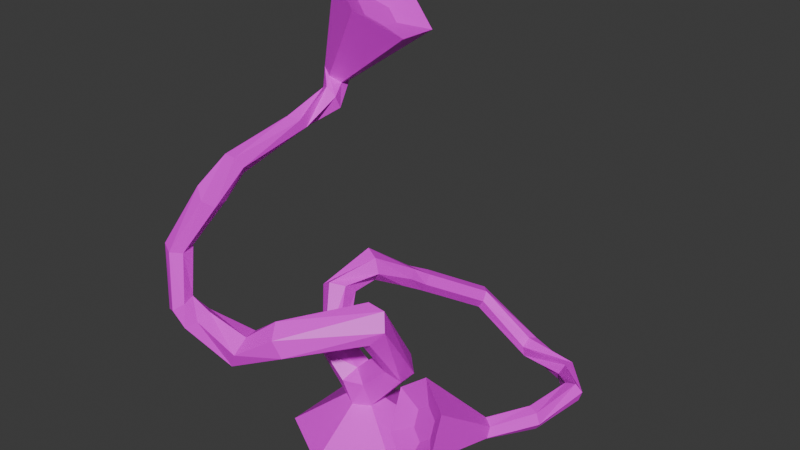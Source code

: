 # Source: helixia.blend  (saved by Blender 4.4.32; exported with 4.5.12 LTS)
import bpy
from mathutils import Matrix  # noqa: F401  (used for matrix-valued properties, if any)

bpy.ops.wm.read_factory_settings(use_empty=True)
scene = bpy.context.scene
scene.name = 'Scene'

# ---- collections
col_collection = bpy.data.collections.new('Collection'); scene.collection.children.link(col_collection)

# ---- images (referenced by path relative to the original .blend; pixels are not part of the script)
import os
ASSET_DIR = os.environ.get("B2B_ASSET_DIR", "")  # directory of the original .blend (textures are referenced by path, not embedded)
HERE = os.path.dirname(os.path.abspath(__file__))  # packed textures are extracted next to this script under _unpacked/

def load_image(name, relpath, width, height, colorspace="sRGB"):
    """Load a texture the original file referenced (path relative to the .blend, or extracted next to this script)."""
    p = next((c for c in (os.path.join(HERE, relpath), os.path.join(ASSET_DIR, relpath)) if relpath and os.path.exists(c)), "")
    if p:
        img = bpy.data.images.load(p, check_existing=True)
        img.name = name
    else:  # same state as the original file: an image datablock whose file is absent (Cycles renders it pink)
        img = bpy.data.images.new(name, width, height)
        img.source = "FILE"
        img.filepath = "//" + (relpath or name)
    img.colorspace_settings.name = colorspace
    return img
img_helixia_4_png = load_image('helixia_4.PNG', 'helixia_4.PNG', 1024, 1024, 'sRGB')

# ---- materials (node trees are filled in below, after node groups)
mat_material = bpy.data.materials.new('Material')

# ---- material node trees
mat_material.use_nodes = True; mat_material.node_tree.nodes.clear()
_N = mat_material.node_tree.nodes; _L = mat_material.node_tree.links
n0 = _N.new('ShaderNodeBsdfPrincipled'); n0.name = 'Principled BSDF'; n0.location = (10, 300)
n1 = _N.new('ShaderNodeOutputMaterial'); n1.name = 'Material Output'; n1.location = (300, 300)
n2 = _N.new('ShaderNodeTexImage'); n2.name = 'Image Texture'; n2.location = (-280, 280)
n2.image = img_helixia_4_png
_L.new(n0.outputs[0], n1.inputs[0])
_L.new(n2.outputs[0], n0.inputs[0])
n1.is_active_output = True

# ---- world
world_world = bpy.data.worlds.new('World'); scene.world = world_world
world_world.use_nodes = True; world_world.node_tree.nodes.clear()
_N = world_world.node_tree.nodes; _L = world_world.node_tree.links
n0 = _N.new('ShaderNodeOutputWorld'); n0.name = 'World Output'; n0.location = (300, 300)
n1 = _N.new('ShaderNodeBackground'); n1.name = 'Background'; n1.location = (10, 300)
n1.inputs[0].default_value = (0.05088, 0.05088, 0.05088, 1.0)
_L.new(n1.outputs[0], n0.inputs[0])
n0.is_active_output = True
world_world.color = (0.05088, 0.05088, 0.05088)
world_world.sun_shadow_jitter_overblur = 0.0

# ---- meshes
me_cylinder = bpy.data.meshes.new('Cylinder')
me_cylinder.from_pydata([(-0.1246, 0.6258, 0.5558), (0.5875, 0.2212, 0.2136), (-0.0818, 0.583, 0.5602), (0.6339, 0.2153, 0.2523), (-0.04806, 0.5788, 0.6104), (0.6831, 0.1837, 0.2361), (-0.05717, 0.6174, 0.6564), (0.6861, 0.1581, 0.1812), (-0.1, 0.6602, 0.652), (0.6397, 0.164, 0.1424), (-0.1337, 0.6644, 0.6017), (0.5904, 0.1955, 0.1586), (0.03195, 0.9541, 0.3581), (0.3738, 1.028, 0.09701), (0.6418, 0.8996, 0.119), (0.7915, 0.6746, 0.241), (0.7405, 0.4236, 0.2314), (0.7723, 0.4042, 0.2826), (0.8088, 0.6788, 0.2925), (0.6479, 0.8799, 0.1705), (0.3644, 0.9699, 0.121), (0.07479, 0.9113, 0.3625), (0.8279, 0.3809, 0.2755), (0.8672, 0.6857, 0.3074), (0.666, 0.9146, 0.217), (0.3567, 0.9639, 0.1809), (0.1085, 0.9071, 0.4128), (0.8518, 0.3771, 0.2174), (0.9082, 0.6884, 0.2712), (0.6781, 0.969, 0.2117), (0.3584, 1.016, 0.2168), (0.09942, 0.9458, 0.4587), (0.8198, 0.3963, 0.166), (0.8917, 0.6838, 0.2163), (0.6721, 0.9889, 0.16), (0.3684, 1.078, 0.1931), (0.05657, 0.9885, 0.4544), (0.7642, 0.4197, 0.1731), (0.8333, 0.6768, 0.2013), (0.654, 0.9542, 0.1136), (0.3762, 1.085, 0.1332), (0.02284, 0.9927, 0.4041), (0.4568, -0.05188, 0.5597), (0.2776, -0.02906, 0.4099), (0.6473, -0.1738, 0.497), (0.6586, -0.2728, 0.2846), (0.4795, -0.25, 0.1348), (0.289, -0.1281, 0.1974), (0.4863, -0.06566, 0.4119), (0.4147, -0.05655, 0.3521), (0.5623, -0.1143, 0.3869), (0.5669, -0.1539, 0.3021), (0.4953, -0.1448, 0.2423), (0.4192, -0.09611, 0.2673), (0.05262, 0.1453, 0.3385), (0.2002, 0.1453, 0.4861), (0.07329, 0.07718, 0.1957), (0.2641, 0.09316, 0.4222), (0.07329, -0.02412, 0.1957), (0.2641, -0.01118, 0.4222), (0.05262, -0.06335, 0.3385), (0.2002, -0.06335, 0.4861), (-0.01128, -0.01118, 0.4024), (0.1363, -0.01118, 0.55), (-0.01128, 0.09316, 0.4024), (0.1363, 0.09316, 0.55), (-0.06655, 0.08983, 0.3293), (-0.1928, 0.08983, 0.4556), (-0.03127, 0.07754, 0.384), (-0.1382, 0.04519, 0.5103), (-0.03127, -0.01175, 0.384), (-0.1382, -0.0441, 0.5103), (-0.06655, -0.08875, 0.3293), (-0.1928, -0.08875, 0.4556), (-0.1022, -0.02412, 0.1957), (-0.2475, -0.0441, 0.4009), (-0.1022, 0.07718, 0.1957), (-0.2475, 0.04519, 0.4009), (0.3126, -0.1898, 0.8222), (0.2692, -0.1422, 0.9043), (0.2522, -0.2321, 0.7484), (0.1483, -0.2268, 0.7567), (0.1049, -0.1792, 0.8388), (0.1653, -0.1369, 0.9126), (-0.03598, -0.5383, 0.7055), (-0.0773, -0.5575, 0.7993), (-0.04253, -0.4428, 0.664), (-0.0904, -0.3664, 0.7165), (-0.1317, -0.3855, 0.8104), (-0.1252, -0.481, 0.8518), (-0.2166, 0.1894, 0.6805), (-0.2868, 0.2167, 0.6325), (-0.2259, 0.1228, 0.7392), (-0.3053, 0.08349, 0.75), (-0.3755, 0.1108, 0.702), (-0.3662, 0.1774, 0.6432), (-0.1903, 0.3142, 0.7073), (-0.2698, 0.35, 0.7262), (-0.1375, 0.2853, 0.7732), (-0.1643, 0.2923, 0.8581), (-0.2439, 0.3281, 0.877), (-0.2966, 0.357, 0.8111), (-0.1118, 0.4571, 0.6345), (-0.1682, 0.4837, 0.6237), (-0.07445, 0.4798, 0.6802), (-0.09342, 0.529, 0.7151), (-0.1498, 0.5556, 0.7043), (-0.1871, 0.5329, 0.6586), (-0.323, -0.6038, 0.5729), (-0.2782, -0.6229, 0.6651), (-0.3588, -0.5082, 0.5511), (-0.3498, -0.4318, 0.6215), (-0.305, -0.4509, 0.7138), (-0.2692, -0.5465, 0.7356), (-0.5659, -0.6784, 0.7322), (-0.5029, -0.6479, 0.7787), (-0.6257, -0.6267, 0.7034), (-0.6224, -0.5446, 0.7211), (-0.5594, -0.5141, 0.7676), (-0.4996, -0.5658, 0.7964), (-0.002359, 0.4238, 8.713e-05), (-0.01444, 0.1278, 0.1957), (0.3434, 0.2242, 8.71e-05), (0.07329, 0.07718, 0.1957), (0.3434, -0.1751, 8.712e-05), (0.07329, -0.02412, 0.1957), (-0.002359, -0.3747, 8.719e-05), (-0.01444, -0.07477, 0.1957), (-0.3481, -0.1751, 8.725e-05), (-0.1022, -0.02412, 0.1957), (-0.3481, 0.2242, 8.721e-05), (-0.1022, 0.07718, 0.1957), (-0.6385, -0.5715, 0.8533), (-0.4273, 0.3754, 1.813), (-0.5791, -0.6001, 0.8776), (-0.3713, 0.3453, 1.783), (-0.5651, -0.6679, 0.8654), (-0.3611, 0.276, 1.79), (-0.6106, -0.7071, 0.8289), (-0.407, 0.2368, 1.826), (-0.67, -0.6786, 0.8046), (-0.4631, 0.2669, 1.856), (-0.684, -0.6107, 0.8168), (-0.4733, 0.3362, 1.849), (-0.6687, -0.5166, 1.149), (-0.5027, -0.4145, 1.432), (-0.4719, -0.3635, 1.51), (-0.4768, 0.02804, 1.612), (-0.3725, 0.2494, 1.662), (-0.3142, 0.2134, 1.688), (-0.4176, 0.04582, 1.6), (-0.4077, -0.3664, 1.508), (-0.459, -0.4404, 1.378), (-0.6075, -0.5452, 1.129), (-0.3182, 0.1835, 1.751), (-0.3615, 0.01972, 1.633), (-0.3694, -0.3981, 1.557), (-0.464, -0.5081, 1.36), (-0.6047, -0.613, 1.111), (-0.3805, 0.1894, 1.789), (-0.3644, -0.02392, 1.679), (-0.3954, -0.427, 1.609), (-0.5129, -0.5501, 1.396), (-0.663, -0.6522, 1.112), (-0.439, 0.2258, 1.763), (-0.4261, -0.04372, 1.694), (-0.4599, -0.4241, 1.612), (-0.5593, -0.5247, 1.453), (-0.7242, -0.6237, 1.132), (-0.435, 0.2557, 1.699), (-0.4823, -0.01773, 1.661), (-0.4982, -0.3924, 1.562), (-0.5544, -0.457, 1.471), (-0.727, -0.5558, 1.15), (0.009513, 0.5296, 2.076), (-0.2073, 0.646, 2.191), (0.0489, 0.2618, 2.1), (-0.1286, 0.1102, 2.239), (-0.3454, 0.2265, 2.355), (-0.3848, 0.4944, 2.331), (-0.1305, 0.4289, 2.106), (-0.2171, 0.4754, 2.153), (-0.1148, 0.322, 2.116), (-0.1857, 0.2615, 2.172), (-0.2723, 0.3079, 2.218), (-0.288, 0.4149, 2.208)], [], [(16, 1, 3, 17), (17, 3, 5, 22), (22, 5, 7, 27), (27, 7, 9, 32), (5, 3, 42, 44), (32, 9, 11, 37), (37, 11, 1, 16), (107, 106, 8, 10), (10, 41, 12, 0), (41, 40, 13, 12), (40, 39, 14, 13), (39, 38, 15, 14), (38, 37, 16, 15), (8, 36, 41, 10), (36, 35, 40, 41), (35, 34, 39, 40), (34, 33, 38, 39), (33, 32, 37, 38), (6, 31, 36, 8), (31, 30, 35, 36), (30, 29, 34, 35), (29, 28, 33, 34), (28, 27, 32, 33), (4, 26, 31, 6), (26, 25, 30, 31), (25, 24, 29, 30), (24, 23, 28, 29), (23, 22, 27, 28), (2, 21, 26, 4), (21, 20, 25, 26), (20, 19, 24, 25), (19, 18, 23, 24), (18, 17, 22, 23), (0, 12, 21, 2), (12, 13, 20, 21), (13, 14, 19, 20), (14, 15, 18, 19), (15, 16, 17, 18), (47, 46, 52, 53), (11, 9, 46, 47), (3, 1, 43, 42), (7, 5, 44, 45), (1, 11, 47, 43), (9, 7, 45, 46), (48, 49, 53, 52, 51, 50), (45, 44, 50, 51), (42, 43, 49, 48), (43, 47, 53, 49), (46, 45, 51, 52), (44, 42, 48, 50), (54, 55, 57, 56), (56, 57, 59, 58), (58, 59, 61, 60), (60, 61, 63, 62), (63, 61, 81, 82), (62, 63, 65, 64), (64, 65, 55, 54), (59, 57, 78, 80), (66, 67, 69, 68), (68, 69, 71, 70), (70, 71, 73, 72), (72, 73, 75, 74), (73, 71, 92, 93), (74, 75, 77, 76), (76, 77, 67, 66), (83, 82, 88, 89), (64, 68, 70, 62), (64, 54, 66, 68), (60, 62, 70, 72), (65, 63, 82, 83), (57, 55, 79, 78), (61, 59, 80, 81), (55, 65, 83, 79), (85, 89, 113, 109), (81, 80, 86, 87), (78, 79, 85, 84), (79, 83, 89, 85), (82, 81, 87, 88), (80, 78, 84, 86), (95, 94, 100, 101), (67, 77, 95, 91), (75, 73, 93, 94), (71, 69, 90, 92), (77, 75, 94, 95), (69, 67, 91, 90), (97, 101, 107, 103), (93, 92, 98, 99), (90, 91, 97, 96), (91, 95, 101, 97), (94, 93, 99, 100), (92, 90, 96, 98), (103, 107, 10, 0), (100, 99, 105, 106), (98, 96, 102, 104), (101, 100, 106, 107), (99, 98, 104, 105), (96, 97, 103, 102), (112, 111, 117, 118), (88, 87, 111, 112), (86, 84, 108, 110), (89, 88, 112, 113), (87, 86, 110, 111), (84, 85, 109, 108), (140, 142, 117, 116), (110, 108, 114, 116), (113, 112, 118, 119), (111, 110, 116, 117), (108, 109, 115, 114), (109, 113, 119, 115), (120, 121, 123, 122), (122, 123, 125, 124), (124, 125, 127, 126), (126, 127, 129, 128), (128, 129, 131, 130), (130, 131, 121, 120), (120, 122, 124, 126, 128, 130), (76, 66, 121, 131), (54, 56, 123, 121, 66), (58, 60, 72, 127, 125), (72, 74, 129, 127), (148, 133, 135, 149), (149, 135, 137, 154), (154, 137, 139, 159), (159, 139, 141, 164), (137, 135, 174, 176), (164, 141, 143, 169), (169, 143, 133, 148), (138, 140, 116, 114), (142, 173, 144, 132), (173, 172, 145, 144), (172, 171, 146, 145), (171, 170, 147, 146), (170, 169, 148, 147), (140, 168, 173, 142), (168, 167, 172, 173), (167, 166, 171, 172), (166, 165, 170, 171), (165, 164, 169, 170), (138, 163, 168, 140), (163, 162, 167, 168), (162, 161, 166, 167), (161, 160, 165, 166), (160, 159, 164, 165), (136, 158, 163, 138), (158, 157, 162, 163), (157, 156, 161, 162), (156, 155, 160, 161), (155, 154, 159, 160), (134, 153, 158, 136), (153, 152, 157, 158), (152, 151, 156, 157), (151, 150, 155, 156), (150, 149, 154, 155), (132, 144, 153, 134), (144, 145, 152, 153), (145, 146, 151, 152), (146, 147, 150, 151), (147, 148, 149, 150), (179, 178, 184, 185), (143, 141, 178, 179), (135, 133, 175, 174), (139, 137, 176, 177), (133, 143, 179, 175), (141, 139, 177, 178), (180, 181, 185, 184, 183, 182), (177, 176, 182, 183), (174, 175, 181, 180), (175, 179, 185, 181), (178, 177, 183, 184), (176, 174, 180, 182), (106, 105, 6, 8), (105, 104, 4, 6), (104, 102, 2, 4), (102, 103, 0, 2), (142, 132, 118, 117), (132, 134, 119, 118), (134, 136, 115, 119), (136, 138, 114, 115)])
_uv = me_cylinder.uv_layers.new(name='UVMap')
_uv.uv.foreach_set('vector', [0.9906, 0.7654, 0.998, 0.8361, 0.9824, 0.833, 0.9721, 0.7668, 0.3191, 0.9082, 0.3369, 0.9775, 0.319, 0.9816, 0.3009, 0.9088, 0.8258, 0.5868, 0.8401, 0.53, 0.8578, 0.5265, 0.8444, 0.5902, 0.4167, 0.6537, 0.3871, 0.7255, 0.3691, 0.7264, 0.3979, 0.6507, 0.8213, 0.8069, 0.8049, 0.8072, 0.7581, 0.6847, 0.8213, 0.6837, 0.7848, 0.08525, 0.7794, 0.1743, 0.7613, 0.1743, 0.7667, 0.08871, 0.863, 0.2099, 0.8338, 0.1306, 0.8522, 0.1308, 0.88, 0.2012, 0.7405, 0.5269, 0.7582, 0.533, 0.7521, 0.5685, 0.7344, 0.5707, 0.9631, 0.2711, 0.9667, 0.3869, 0.9488, 0.3875, 0.9452, 0.2716, 0.1008, 0.736, 0.1008, 0.873, 0.08216, 0.8748, 0.0848, 0.7436, 0.7057, 0.8821, 0.7057, 0.9752, 0.6896, 0.9786, 0.6887, 0.8896, 0.4256, 0.7701, 0.4256, 0.6679, 0.4419, 0.6699, 0.4353, 0.7595, 0.667, 0.9618, 0.6633, 0.8908, 0.6824, 0.8918, 0.6824, 0.9625, 0.7521, 0.5685, 0.7237, 0.6815, 0.706, 0.6837, 0.7344, 0.5707, 0.4588, 0.2081, 0.4765, 0.333, 0.4682, 0.3477, 0.4429, 0.2123, 0.6281, 0.8908, 0.6274, 0.9831, 0.6111, 0.9846, 0.6111, 0.8924, 0.688, 0.8821, 0.688, 0.7746, 0.7017, 0.7803, 0.7057, 0.8805, 0.7529, 1.844e-08, 0.7848, 0.08525, 0.7667, 0.08871, 0.74, 0.01225, 0.5133, 0.1095, 0.4747, 0.2118, 0.4588, 0.2081, 0.4974, 0.1058, 0.4747, 0.2118, 0.4861, 0.3204, 0.4765, 0.333, 0.4588, 0.2081, 0.4861, 0.3204, 0.5633, 0.3805, 0.5513, 0.392, 0.4765, 0.333, 0.4256, 0.6618, 0.4256, 0.557, 0.4423, 0.562, 0.4395, 0.6679, 0.4256, 0.557, 0.4167, 0.6537, 0.3979, 0.6507, 0.41, 0.5608, 0.6909, 0.1532, 0.6818, 0.2738, 0.6634, 0.2738, 0.6725, 0.1531, 0.6818, 0.2738, 0.7388, 0.3418, 0.7207, 0.3474, 0.6634, 0.2738, 0.1019, 0.8875, 0.09986, 0.9791, 0.08392, 0.9812, 0.08392, 0.8845, 0.9793, 0.9703, 0.9724, 0.8813, 0.9881, 0.8769, 0.9881, 0.9749, 0.7976, 0.6746, 0.8258, 0.5868, 0.8444, 0.5902, 0.8108, 0.6785, 0.356, 0.6148, 0.356, 0.7211, 0.3381, 0.7175, 0.3381, 0.6112, 0.356, 0.7211, 0.3502, 0.8337, 0.3385, 0.8196, 0.3381, 0.7175, 0.6281, 0.9824, 0.629, 0.8932, 0.6451, 0.8908, 0.6451, 0.9798, 0.6451, 0.9679, 0.6522, 0.8935, 0.6633, 0.8908, 0.6633, 0.9667, 0.3369, 0.8281, 0.3191, 0.9082, 0.3009, 0.9088, 0.3223, 0.8187, 0.3009, 0.337, 0.356, 0.4474, 0.3382, 0.4502, 0.2831, 0.3398, 0.356, 0.4474, 0.3279, 0.574, 0.3155, 0.5602, 0.3382, 0.4502, 0.3279, 0.574, 0.2456, 0.6112, 0.2354, 0.6014, 0.3155, 0.5602, 0.9885, 0.482, 0.9866, 0.4017, 1.0, 0.392, 1.0, 0.4721, 0.998, 0.6881, 0.9906, 0.7654, 0.9721, 0.7668, 0.9821, 0.6837, 0.8071, 0.3043, 0.8071, 0.3754, 0.7737, 0.3543, 0.7737, 0.3259, 0.7613, 0.1743, 0.7794, 0.1743, 0.8089, 0.3043, 0.7388, 0.3043, 0.8049, 0.8072, 0.7915, 0.8179, 0.706, 0.7261, 0.7581, 0.6847, 0.8578, 0.5265, 0.8401, 0.53, 0.7895, 0.4056, 0.8578, 0.392, 0.8522, 0.1308, 0.8338, 0.1306, 0.8089, 7.301e-09, 0.88, 0.0007997, 0.3691, 0.7264, 0.3871, 0.7255, 0.4256, 0.8517, 0.356, 0.8554, 0.6474, 0.6783, 0.6717, 0.6919, 0.6717, 0.72, 0.6474, 0.7345, 0.6231, 0.721, 0.6231, 0.6928, 0.5841, 0.7406, 0.5841, 0.6702, 0.6231, 0.6928, 0.6231, 0.721, 0.645, 0.6338, 0.706, 0.6678, 0.6717, 0.6919, 0.6474, 0.6783, 0.706, 0.6678, 0.706, 0.7382, 0.6717, 0.72, 0.6717, 0.6919, 0.645, 0.7746, 0.5841, 0.7406, 0.6231, 0.721, 0.6474, 0.7345, 0.5841, 0.6702, 0.645, 0.6338, 0.6474, 0.6783, 0.6231, 0.6928, 0.4557, 0.9209, 0.4621, 0.8594, 0.4935, 0.863, 0.4935, 0.9509, 0.1924, 0.5322, 0.1027, 0.5364, 0.1029, 0.5048, 0.1926, 0.5015, 0.356, 0.9399, 0.3853, 0.8554, 0.4152, 0.8644, 0.3985, 0.9246, 0.5633, 0.3918, 0.5633, 0.3302, 0.5948, 0.3299, 0.5948, 0.3915, 0.5217, 0.9609, 0.4935, 0.9722, 0.4935, 0.8752, 0.5208, 0.8594, 0.45, 0.5832, 0.505, 0.5654, 0.5169, 0.5941, 0.462, 0.6119, 0.2893, 0.7951, 0.3012, 0.7403, 0.3305, 0.7502, 0.3186, 0.805, 0.1029, 0.5048, 0.1027, 0.5364, 8.258e-09, 0.4498, 0.02897, 0.4372, 0.2876, 0.8187, 0.2354, 0.8146, 0.2373, 0.7876, 0.2865, 0.7999, 0.1864, 0.9361, 0.2098, 0.8962, 0.2354, 0.905, 0.212, 0.9449, 0.5948, 0.3825, 0.5948, 0.3321, 0.6202, 0.3299, 0.6176, 0.3805, 0.7388, 0.3531, 0.7482, 0.3043, 0.7737, 0.3054, 0.7737, 0.3732, 0.08392, 0.9704, 0.06235, 0.9628, 0.05726, 0.8878, 0.08392, 0.8845, 0.9082, 0.3875, 0.8903, 0.317, 0.9159, 0.3108, 0.9373, 0.3805, 0.8919, 0.6015, 0.8578, 0.5328, 0.8804, 0.5195, 0.9058, 0.5664, 0.5861, 0.485, 0.5554, 0.4823, 0.4966, 0.4277, 0.497, 0.3962, 0.462, 0.6119, 0.4532, 0.6098, 0.4429, 0.5852, 0.45, 0.5832, 0.2893, 0.7951, 0.3186, 0.805, 0.2876, 0.8187, 0.2865, 0.7999, 0.7187, 0.384, 0.6941, 0.368, 0.6945, 0.3624, 0.7187, 0.3474, 0.5169, 0.5941, 0.505, 0.5654, 0.5554, 0.4823, 0.5861, 0.485, 0.9938, 0.3133, 0.9667, 0.3041, 0.9667, 0.1575, 0.9948, 0.1706, 0.9311, 0.9684, 0.9177, 0.997, 0.9009, 0.8849, 0.9311, 0.8767, 0.3305, 0.7502, 0.3012, 0.7403, 0.2354, 0.6279, 0.2621, 0.6112, 0.8858, 0.6061, 0.9164, 0.6061, 0.9123, 0.656, 0.8893, 0.6704, 0.1926, 0.3532, 0.2074, 0.3254, 0.2319, 0.4341, 0.2026, 0.437, 0.01073, 0.3254, 5.723e-08, 0.305, 0.1136, 0.2162, 0.1243, 0.2457, 0.7876, 0.8179, 0.8135, 0.8359, 0.8164, 0.9734, 0.7876, 0.9843, -2.018e-09, 0.8845, 0.03023, 0.8864, 0.02886, 0.9693, -3.003e-10, 0.98, 0.02897, 0.4372, 8.258e-09, 0.4498, 0.09474, 0.3447, 0.1055, 0.3737, 0.706, 0.4149, 0.7195, 0.392, 0.7895, 0.4536, 0.766, 0.4631, 0.8804, 0.5195, 0.8578, 0.5328, 0.8635, 0.445, 0.889, 0.4526, 0.4422, 0.966, 0.4159, 0.9639, 0.4152, 0.8554, 0.4422, 0.8564, 0.2354, 0.905, 0.2098, 0.8962, 0.1864, 0.8291, 0.2113, 0.8187, 0.9159, 0.3108, 0.8903, 0.317, 0.9134, 0.2099, 0.9373, 0.2224, 0.6111, 0.9633, 0.5848, 0.9625, 0.5841, 0.8908, 0.6111, 0.8926, 0.9447, 0.1733, 0.9667, 0.1575, 0.956, 0.2293, 0.9373, 0.2253, 0.7388, 4.276e-08, 0.7387, 0.01473, 0.7054, 0.05013, 0.6833, 0.03458, 0.6462, 0.3759, 0.6246, 0.3745, 0.6202, 0.3299, 0.6462, 0.3365, 0.889, 0.4526, 0.8635, 0.445, 0.9193, 0.392, 0.9219, 0.4188, 0.05426, 0.9697, 0.03551, 0.9649, 0.03023, 0.8845, 0.05726, 0.8845, 0.9864, -8.334e-10, 0.998, 0.02047, 0.9858, 0.05801, 0.9605, 0.04871, 0.9373, 0.2253, 0.956, 0.2293, 0.9631, 0.2711, 0.9452, 0.2716, 0.5436, -2.261e-08, 0.5633, 0.01652, 0.5259, 0.08202, 0.5081, 0.07553, 0.9605, 0.04871, 0.9858, 0.05801, 0.987, 0.1014, 0.969, 0.1079, 0.766, 0.4631, 0.7895, 0.4536, 0.7582, 0.533, 0.7405, 0.5269, 0.6833, 0.03458, 0.7054, 0.05013, 0.6927, 0.1158, 0.6741, 0.1198, 0.2354, 0.256, 0.2569, 0.2405, 0.2738, 0.2973, 0.256, 0.3042, 0.5513, 0.7236, 0.5218, 0.7224, 0.5326, 0.6325, 0.5457, 0.6452, 0.5827, 0.7619, 0.5624, 0.7848, 0.5218, 0.7224, 0.5513, 0.7236, 0.1055, 0.3737, 0.09474, 0.3447, 0.1808, 0.3254, 0.1926, 0.3544, 0.497, 0.3962, 0.4966, 0.4277, 0.4441, 0.4208, 0.4429, 0.392, 0.2026, 0.437, 0.2319, 0.4341, 0.2157, 0.5311, 0.1926, 0.5181, 0.1243, 0.2457, 0.1136, 0.2162, 0.1873, 0.1987, 0.2156, 0.2114, 0.8213, 0.9635, 0.8421, 0.9595, 0.8584, 0.9936, 0.8345, 0.9974, 0.888, 0.9914, 0.8584, 0.9856, 0.8675, 0.8956, 0.8926, 0.8918, 0.5754, 0.729, 0.5513, 0.7236, 0.5457, 0.6452, 0.5672, 0.6573, 0.9527, 0.6776, 0.9219, 0.6765, 0.9219, 0.5769, 0.9406, 0.585, 0.2156, 0.2114, 0.1873, 0.1987, 0.2109, 0.1292, 0.2354, 0.1235, 0.8858, 0.6782, 0.8578, 0.6782, 0.8604, 0.6065, 0.8858, 0.6061, 0.1063, 0.6519, 0.01403, 0.6228, 0.01403, 0.5935, 0.1063, 0.5364, 0.6861, 0.392, 0.706, 0.4841, 0.6806, 0.4993, 0.5861, 0.4519, 0.5861, 0.4519, 0.6806, 0.4993, 0.6806, 0.5299, 0.5861, 0.5728, 0.5861, 0.5728, 0.6806, 0.5299, 0.706, 0.5454, 0.6861, 0.6338, 0.706, 0.8179, 0.7876, 0.8717, 0.7876, 0.9019, 0.706, 0.9367, 0.051, 0.736, 1.418e-08, 0.6442, 0.01403, 0.6228, 0.1063, 0.6519, 0.4429, 0.06157, 0.4429, 0.1818, 0.3392, 0.2405, 0.2354, 0.179, 0.2354, 0.05869, 0.3392, -5.501e-09, 0.8919, 0.6015, 0.9058, 0.5664, 0.9219, 0.6061, 0.8919, 0.6015, 0.4557, 0.9209, 0.4935, 0.9509, 0.4935, 0.9509, 0.4675, 0.9672, 0.4429, 0.941, 0.356, 0.9399, 0.3985, 0.9246, 0.4152, 0.9573, 0.3729, 0.965, 0.356, 0.9399, 0.6741, 0.3474, 0.6941, 0.3845, 0.6941, 0.3845, 0.6634, 0.3845, 0.8823, 0.8601, 0.838, 0.8186, 0.8585, 0.8228, 0.9009, 0.8481, 0.88, 0.1986, 0.88, 0.147, 0.894, 0.1628, 0.9004, 0.1939, 0.7187, 0.3803, 0.7187, 0.3474, 0.7364, 0.3488, 0.7351, 0.3678, 0.8235, 0.3671, 0.8419, 0.3616, 0.8629, 0.3616, 0.8394, 0.3827, 0.05384, 0.8845, 0.03259, 0.8845, -1.288e-08, 0.736, 0.08216, 0.736, 0.9027, 0.1869, 0.9004, 0.1557, 0.9198, 0.147, 0.9198, 0.1992, 0.1495, 0.7349, 0.1303, 0.6862, 0.1512, 0.6862, 0.1686, 0.7421, 0.8584, 0.8671, 0.8779, 0.8601, 0.8926, 0.8918, 0.8675, 0.8956, 0.4719, 0.8428, 0.4429, 0.7453, 0.4635, 0.7402, 0.4863, 0.8275, 0.4429, 0.7453, 0.4745, 0.6453, 0.4971, 0.65, 0.4635, 0.7402, 0.4745, 0.6453, 0.4911, 0.6119, 0.5064, 0.6219, 0.4971, 0.65, 0.3371, 0.9549, 0.3371, 0.8439, 0.3546, 0.8337, 0.356, 0.9515, 0.1083, 0.7927, 0.1495, 0.7349, 0.1686, 0.7421, 0.1221, 0.7967, 0.8213, 0.9635, 0.8383, 0.8648, 0.8584, 0.8601, 0.8421, 0.9595, 0.6554, 0.3299, 0.5882, 0.2391, 0.5958, 0.2197, 0.6634, 0.3113, 0.5882, 0.2391, 0.5633, 0.18, 0.5828, 0.1842, 0.5958, 0.2197, 0.5633, 0.18, 0.6103, 0.07326, 0.6259, 0.07821, 0.5828, 0.1842, 0.6103, 0.07326, 0.6432, -3.678e-08, 0.6634, 0.002398, 0.6259, 0.07821, 0.187, 0.7898, 0.2124, 0.7056, 0.2329, 0.7011, 0.2065, 0.7982, 0.2124, 0.7056, 0.1942, 0.6104, 0.2108, 0.5944, 0.2329, 0.7011, 0.1942, 0.6104, 0.187, 0.5364, 0.2038, 0.5384, 0.2108, 0.5944, 0.9672, 0.5944, 0.9608, 0.4708, 0.9799, 0.476, 0.9866, 0.5941, 0.9608, 0.4708, 0.9702, 0.3999, 0.9866, 0.392, 0.9799, 0.476, 0.2061, 0.09702, 0.1591, 0.044, 0.1727, 0.02837, 0.2252, 0.09174, 0.1591, 0.044, 0.07156, 0.03025, 0.07593, 0.008908, 0.1727, 0.02837, 0.07156, 0.03025, 0.004412, 0.01891, 2.515e-08, -2.59e-08, 0.07593, 0.008908, 0.9532, 0.8731, 0.9403, 0.7456, 0.957, 0.7548, 0.9721, 0.8769, 0.9403, 0.7456, 0.9574, 0.69, 0.9721, 0.6837, 0.957, 0.7548, 0.9521, 0.9536, 0.9403, 0.8769, 0.9605, 0.8837, 0.9724, 0.9595, 0.356, 0.5387, 0.4032, 0.4593, 0.4121, 0.4785, 0.366, 0.557, 0.4032, 0.4593, 0.4203, 0.4165, 0.4411, 0.412, 0.4121, 0.4785, 0.4203, 0.4165, 0.3567, 0.3074, 0.3761, 0.3017, 0.4411, 0.412, 0.3567, 0.3074, 0.356, 0.2424, 0.3727, 0.2405, 0.3761, 0.3017, 0.9412, 0.5769, 0.9219, 0.4882, 0.9423, 0.4928, 0.9608, 0.5686, 0.9219, 0.4882, 0.9449, 0.392, 0.9608, 0.4073, 0.9423, 0.4928, 0.4971, 0.65, 0.5064, 0.6219, 0.5218, 0.6229, 0.5081, 0.6681, 0.921, 0.8767, 0.9009, 0.7562, 0.918, 0.7489, 0.9403, 0.8747, 0.9009, 0.7562, 0.9217, 0.6837, 0.9403, 0.6904, 0.918, 0.7489, 0.2354, 0.9002, 0.2354, 0.8187, 0.2799, 0.8453, 0.2799, 0.8778, 0.1636, 0.947, 0.1432, 0.947, 0.1063, 0.7967, 0.1853, 0.7967, 0.8585, 0.8228, 0.838, 0.8186, 0.8213, 0.6837, 0.9009, 0.6999, 0.9393, 0.147, 0.9185, 0.147, 0.88, 1.049e-07, 0.9605, 1.803e-07, 0.1512, 0.6862, 0.1303, 0.6862, 0.1063, 0.5364, 0.187, 0.5364, 0.8629, 0.3616, 0.8419, 0.3616, 0.8089, 0.2099, 0.8903, 0.2099, 0.6398, 0.8236, 0.6343, 0.7918, 0.6556, 0.7746, 0.6825, 0.7892, 0.688, 0.821, 0.6667, 0.8382, 0.5783, 0.8531, 0.5523, 0.9268, 0.5218, 0.8848, 0.5322, 0.8553, 0.598, 0.8543, 0.5841, 0.7746, 0.6343, 0.7918, 0.6398, 0.8236, 0.2878, 0.9477, 0.2354, 0.9002, 0.2799, 0.8778, 0.3009, 0.8968, 0.5523, 0.7848, 0.5783, 0.8531, 0.5322, 0.8553, 0.5218, 0.8281, 0.6653, 0.8908, 0.598, 0.8543, 0.6398, 0.8236, 0.6667, 0.8382, 0.5081, 0.07553, 0.5259, 0.08202, 0.5133, 0.1095, 0.4974, 0.1058, 0.6741, 0.1198, 0.6927, 0.1158, 0.6909, 0.1532, 0.6725, 0.1531, 0.969, 0.1079, 0.987, 0.1014, 0.998, 0.1399, 0.9797, 0.1382, 0.256, 0.3042, 0.2738, 0.2973, 0.3009, 0.337, 0.2831, 0.3398, 0.4719, 0.8428, 0.4863, 0.8275, 0.5218, 0.8427, 0.5054, 0.8594, 0.566, 0.6119, 0.5827, 0.6249, 0.5672, 0.6573, 0.5457, 0.6452, 0.9521, 0.9536, 0.9724, 0.9595, 0.9648, 0.9893, 0.9403, 0.9829, 0.2061, 0.09702, 0.2252, 0.09174, 0.2354, 0.1235, 0.2109, 0.1292])
me_cylinder.materials.append(mat_material)
me_cylinder.use_paint_bone_selection = False
me_cylinder.use_paint_mask = True
me_cylinder.update()

# ---- objects
ob_helixia = bpy.data.objects.new('Helixia', me_cylinder)

# ---- transforms, parenting, visibility, modifiers, constraints
ob_helixia.location = (0.0, 0.0, 0.0)

# ---- collection membership
col_collection.objects.link(ob_helixia)

# ---- scene / render settings (as saved in the file)
scene.frame_start = 1; scene.frame_end = 250; scene.frame_set(1)
scene.render.engine = 'BLENDER_EEVEE_NEXT'
bpy.context.view_layer.update()

# ---- added for rendering (the .blend has no active camera and no usable light): camera, sun
cam_auto = bpy.data.cameras.new('AutoCamera')
cam_auto.lens = 50.0
cam_auto.sensor_width = 36.0
cam_auto.clip_end = 1000.0
ob_auto_camera = bpy.data.objects.new('AutoCamera', cam_auto)
scene.collection.objects.link(ob_auto_camera)
ob_auto_camera.location = (3.21829, -3.56451, 3.67945)
ob_auto_camera.rotation_euler = (1.09748, -7.21219e-08, 0.694738)
scene.camera = ob_auto_camera
light_auto_sun = bpy.data.lights.new('AutoSun', 'SUN')
light_auto_sun.energy = 3.0
light_auto_sun.angle = 0.0523599
ob_auto_sun = bpy.data.objects.new('AutoSun', light_auto_sun)
scene.collection.objects.link(ob_auto_sun)
ob_auto_sun.rotation_euler = (0.872665, 0.174533, 0.523599)
bpy.context.view_layer.update()
